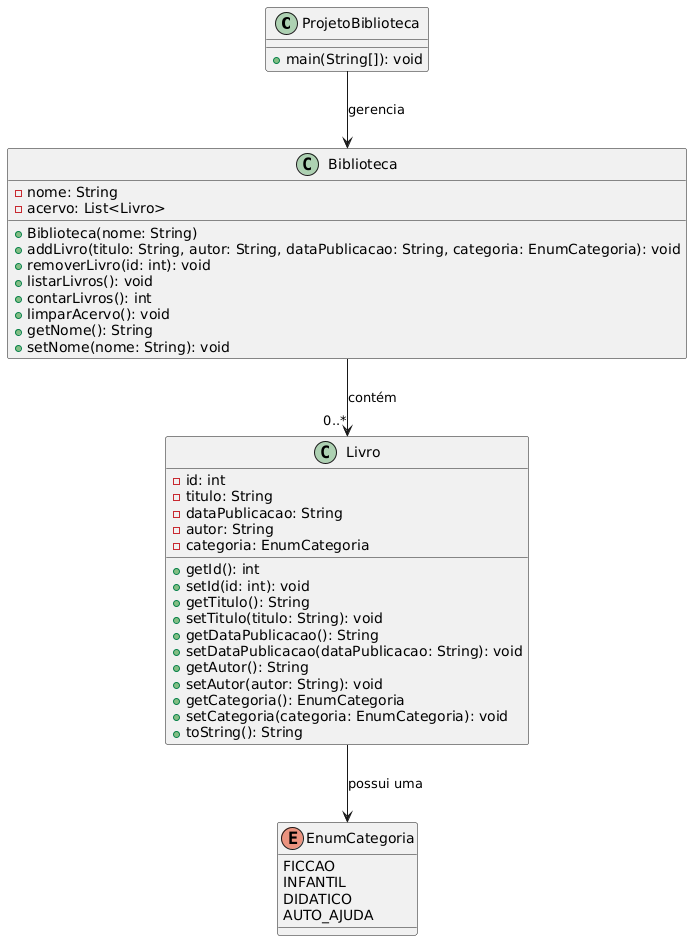

The diagram above was rendered by PlantUML. Its source (embedded in the PNG):
@startuml
class ProjetoBiblioteca {
    +main(String[]): void
}

class Biblioteca {
    - nome: String
    - acervo: List<Livro>
    + Biblioteca(nome: String)
    + addLivro(titulo: String, autor: String, dataPublicacao: String, categoria: EnumCategoria): void
    + removerLivro(id: int): void
    + listarLivros(): void
    + contarLivros(): int
    + limparAcervo(): void
    + getNome(): String
    + setNome(nome: String): void
}

class Livro {
    - id: int
    - titulo: String
    - dataPublicacao: String
    - autor: String
    - categoria: EnumCategoria
    + getId(): int
    + setId(id: int): void
    + getTitulo(): String
    + setTitulo(titulo: String): void
    + getDataPublicacao(): String
    + setDataPublicacao(dataPublicacao: String): void
    + getAutor(): String
    + setAutor(autor: String): void
    + getCategoria(): EnumCategoria
    + setCategoria(categoria: EnumCategoria): void
    + toString(): String
}

enum EnumCategoria {
    FICCAO
    INFANTIL
    DIDATICO
    AUTO_AJUDA
}

ProjetoBiblioteca --> Biblioteca : gerencia
Biblioteca --> "0..*" Livro : contém
Livro --> EnumCategoria : possui uma
@enduml